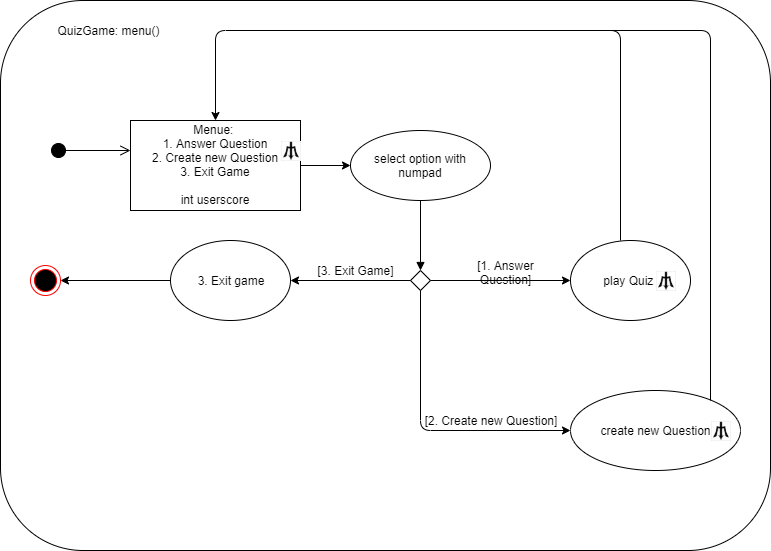

The diagram above was exported from draw.io. Its source (the exported page's mxGraphModel, read from the mxfile embedded in the PNG):
<mxGraphModel dx="1264" dy="485" grid="1" gridSize="10" guides="1" tooltips="1" connect="1" arrows="1" fold="1" page="1" pageScale="1" pageWidth="827" pageHeight="1169" math="0" shadow="0">
  <root>
    <mxCell id="0" />
    <mxCell id="1" parent="0" />
    <mxCell id="MKDqoEu0ETJCrVpt7dzd-41" value="" style="rounded=1;whiteSpace=wrap;html=1;" vertex="1" parent="1">
      <mxGeometry x="20" y="10" width="770" height="550" as="geometry" />
    </mxCell>
    <mxCell id="MKDqoEu0ETJCrVpt7dzd-26" value="create new Question" style="ellipse;whiteSpace=wrap;html=1;" vertex="1" parent="1">
      <mxGeometry x="590" y="400" width="170" height="80" as="geometry" />
    </mxCell>
    <mxCell id="MKDqoEu0ETJCrVpt7dzd-2" value="" style="html=1;verticalAlign=bottom;startArrow=circle;startFill=1;endArrow=open;startSize=6;endSize=8;" edge="1" parent="1">
      <mxGeometry x="1" y="-331" width="80" relative="1" as="geometry">
        <mxPoint x="70" y="160" as="sourcePoint" />
        <mxPoint x="150" y="160" as="targetPoint" />
        <mxPoint x="330" y="-311" as="offset" />
      </mxGeometry>
    </mxCell>
    <mxCell id="MKDqoEu0ETJCrVpt7dzd-10" value="" style="edgeStyle=orthogonalEdgeStyle;rounded=0;orthogonalLoop=1;jettySize=auto;html=1;entryX=0;entryY=0.5;entryDx=0;entryDy=0;" edge="1" parent="1" source="MKDqoEu0ETJCrVpt7dzd-6" target="MKDqoEu0ETJCrVpt7dzd-11">
      <mxGeometry relative="1" as="geometry">
        <mxPoint x="370" y="160" as="targetPoint" />
      </mxGeometry>
    </mxCell>
    <mxCell id="MKDqoEu0ETJCrVpt7dzd-6" value="Menue:&amp;nbsp;&lt;br&gt;1. Answer Question&lt;br&gt;2. Create new Question&lt;br&gt;3. Exit Game&lt;br&gt;&lt;br&gt;int userscore" style="html=1;" vertex="1" parent="1">
      <mxGeometry x="150" y="130" width="170" height="90" as="geometry" />
    </mxCell>
    <mxCell id="MKDqoEu0ETJCrVpt7dzd-11" value="select option with numpad" style="ellipse;whiteSpace=wrap;html=1;" vertex="1" parent="1">
      <mxGeometry x="370" y="140" width="140" height="70" as="geometry" />
    </mxCell>
    <mxCell id="MKDqoEu0ETJCrVpt7dzd-12" value="" style="html=1;verticalAlign=bottom;endArrow=block;exitX=0.5;exitY=1;exitDx=0;exitDy=0;" edge="1" parent="1" source="MKDqoEu0ETJCrVpt7dzd-11">
      <mxGeometry width="80" relative="1" as="geometry">
        <mxPoint x="60" y="220" as="sourcePoint" />
        <mxPoint x="440" y="280" as="targetPoint" />
      </mxGeometry>
    </mxCell>
    <mxCell id="MKDqoEu0ETJCrVpt7dzd-13" value="" style="rhombus;whiteSpace=wrap;html=1;" vertex="1" parent="1">
      <mxGeometry x="430" y="280" width="20" height="20" as="geometry" />
    </mxCell>
    <mxCell id="MKDqoEu0ETJCrVpt7dzd-14" value="" style="endArrow=classic;html=1;exitX=1;exitY=0.5;exitDx=0;exitDy=0;" edge="1" parent="1" source="MKDqoEu0ETJCrVpt7dzd-35">
      <mxGeometry width="50" height="50" relative="1" as="geometry">
        <mxPoint x="450" y="340" as="sourcePoint" />
        <mxPoint x="590" y="290" as="targetPoint" />
      </mxGeometry>
    </mxCell>
    <mxCell id="MKDqoEu0ETJCrVpt7dzd-16" value="play Quiz&amp;nbsp;" style="ellipse;whiteSpace=wrap;html=1;" vertex="1" parent="1">
      <mxGeometry x="590" y="250" width="120" height="80" as="geometry" />
    </mxCell>
    <mxCell id="MKDqoEu0ETJCrVpt7dzd-22" value="" style="shape=image;verticalLabelPosition=bottom;labelBackgroundColor=#ffffff;verticalAlign=top;aspect=fixed;imageAspect=0;image=data:image/jpeg,(base64 omitted: 8184 chars);rotation=180;" vertex="1" parent="1">
      <mxGeometry x="730" y="430" width="20" height="20" as="geometry" />
    </mxCell>
    <mxCell id="MKDqoEu0ETJCrVpt7dzd-23" value="" style="endArrow=classic;html=1;entryX=0.5;entryY=0;entryDx=0;entryDy=0;" edge="1" parent="1" target="MKDqoEu0ETJCrVpt7dzd-6">
      <mxGeometry width="50" height="50" relative="1" as="geometry">
        <mxPoint x="640" y="250" as="sourcePoint" />
        <mxPoint x="690" y="250" as="targetPoint" />
        <Array as="points">
          <mxPoint x="640" y="40" />
          <mxPoint x="235" y="40" />
        </Array>
      </mxGeometry>
    </mxCell>
    <mxCell id="MKDqoEu0ETJCrVpt7dzd-24" value="" style="endArrow=classic;html=1;exitX=0.5;exitY=1;exitDx=0;exitDy=0;" edge="1" parent="1" source="MKDqoEu0ETJCrVpt7dzd-13">
      <mxGeometry width="50" height="50" relative="1" as="geometry">
        <mxPoint x="440" y="340" as="sourcePoint" />
        <mxPoint x="590" y="440" as="targetPoint" />
        <Array as="points">
          <mxPoint x="440" y="440" />
        </Array>
      </mxGeometry>
    </mxCell>
    <mxCell id="MKDqoEu0ETJCrVpt7dzd-25" value="[2. Create new Question]" style="text;html=1;strokeColor=none;fillColor=none;align=center;verticalAlign=middle;whiteSpace=wrap;rounded=0;" vertex="1" parent="1">
      <mxGeometry x="435" y="420" width="150" height="20" as="geometry" />
    </mxCell>
    <mxCell id="MKDqoEu0ETJCrVpt7dzd-27" value="" style="shape=image;verticalLabelPosition=bottom;labelBackgroundColor=#ffffff;verticalAlign=top;aspect=fixed;imageAspect=0;image=data:image/jpeg,(base64 omitted: 8184 chars);rotation=180;" vertex="1" parent="1">
      <mxGeometry x="675" y="280" width="20" height="20" as="geometry" />
    </mxCell>
    <mxCell id="MKDqoEu0ETJCrVpt7dzd-28" value="" style="endArrow=none;html=1;" edge="1" parent="1">
      <mxGeometry width="50" height="50" relative="1" as="geometry">
        <mxPoint x="730" y="410" as="sourcePoint" />
        <mxPoint x="600" y="40" as="targetPoint" />
        <Array as="points">
          <mxPoint x="730" y="40" />
        </Array>
      </mxGeometry>
    </mxCell>
    <mxCell id="MKDqoEu0ETJCrVpt7dzd-31" value="3. Exit game" style="ellipse;whiteSpace=wrap;html=1;" vertex="1" parent="1">
      <mxGeometry x="190" y="250" width="120" height="80" as="geometry" />
    </mxCell>
    <mxCell id="MKDqoEu0ETJCrVpt7dzd-32" value="" style="endArrow=classic;html=1;exitX=0;exitY=0.5;exitDx=0;exitDy=0;" edge="1" parent="1" source="MKDqoEu0ETJCrVpt7dzd-31">
      <mxGeometry width="50" height="50" relative="1" as="geometry">
        <mxPoint x="140" y="290" as="sourcePoint" />
        <mxPoint x="80" y="290" as="targetPoint" />
      </mxGeometry>
    </mxCell>
    <mxCell id="MKDqoEu0ETJCrVpt7dzd-33" value="" style="ellipse;html=1;shape=endState;fillColor=#000000;strokeColor=#ff0000;" vertex="1" parent="1">
      <mxGeometry x="50" y="275" width="30" height="30" as="geometry" />
    </mxCell>
    <mxCell id="MKDqoEu0ETJCrVpt7dzd-34" value="" style="shape=image;verticalLabelPosition=bottom;labelBackgroundColor=#ffffff;verticalAlign=top;aspect=fixed;imageAspect=0;image=data:image/jpeg,(base64 omitted: 8184 chars);rotation=180;" vertex="1" parent="1">
      <mxGeometry x="300" y="150" width="20" height="20" as="geometry" />
    </mxCell>
    <mxCell id="MKDqoEu0ETJCrVpt7dzd-15" value="[3. Exit Game]" style="text;html=1;strokeColor=none;fillColor=none;align=center;verticalAlign=middle;whiteSpace=wrap;rounded=0;" vertex="1" parent="1">
      <mxGeometry x="300" y="270" width="150" height="20" as="geometry" />
    </mxCell>
    <mxCell id="MKDqoEu0ETJCrVpt7dzd-36" value="" style="endArrow=classic;html=1;exitX=0;exitY=0.5;exitDx=0;exitDy=0;entryX=1;entryY=0.5;entryDx=0;entryDy=0;" edge="1" parent="1" source="MKDqoEu0ETJCrVpt7dzd-13" target="MKDqoEu0ETJCrVpt7dzd-31">
      <mxGeometry width="50" height="50" relative="1" as="geometry">
        <mxPoint x="430" y="290" as="sourcePoint" />
        <mxPoint x="310" y="290" as="targetPoint" />
      </mxGeometry>
    </mxCell>
    <mxCell id="MKDqoEu0ETJCrVpt7dzd-35" value="[1. Answer Question]" style="text;html=1;strokeColor=none;fillColor=none;align=center;verticalAlign=middle;whiteSpace=wrap;rounded=0;" vertex="1" parent="1">
      <mxGeometry x="450" y="265" width="150" height="20" as="geometry" />
    </mxCell>
    <mxCell id="MKDqoEu0ETJCrVpt7dzd-37" value="" style="endArrow=classic;html=1;exitX=1;exitY=0.5;exitDx=0;exitDy=0;entryX=0;entryY=0.5;entryDx=0;entryDy=0;" edge="1" parent="1" source="MKDqoEu0ETJCrVpt7dzd-13" target="MKDqoEu0ETJCrVpt7dzd-16">
      <mxGeometry width="50" height="50" relative="1" as="geometry">
        <mxPoint x="450" y="290" as="sourcePoint" />
        <mxPoint x="590" y="290" as="targetPoint" />
      </mxGeometry>
    </mxCell>
    <mxCell id="MKDqoEu0ETJCrVpt7dzd-39" value="QuizGame: menu()" style="text;html=1;strokeColor=none;fillColor=none;align=center;verticalAlign=middle;whiteSpace=wrap;rounded=0;" vertex="1" parent="1">
      <mxGeometry x="65" y="20" width="125" height="40" as="geometry" />
    </mxCell>
  </root>
</mxGraphModel>